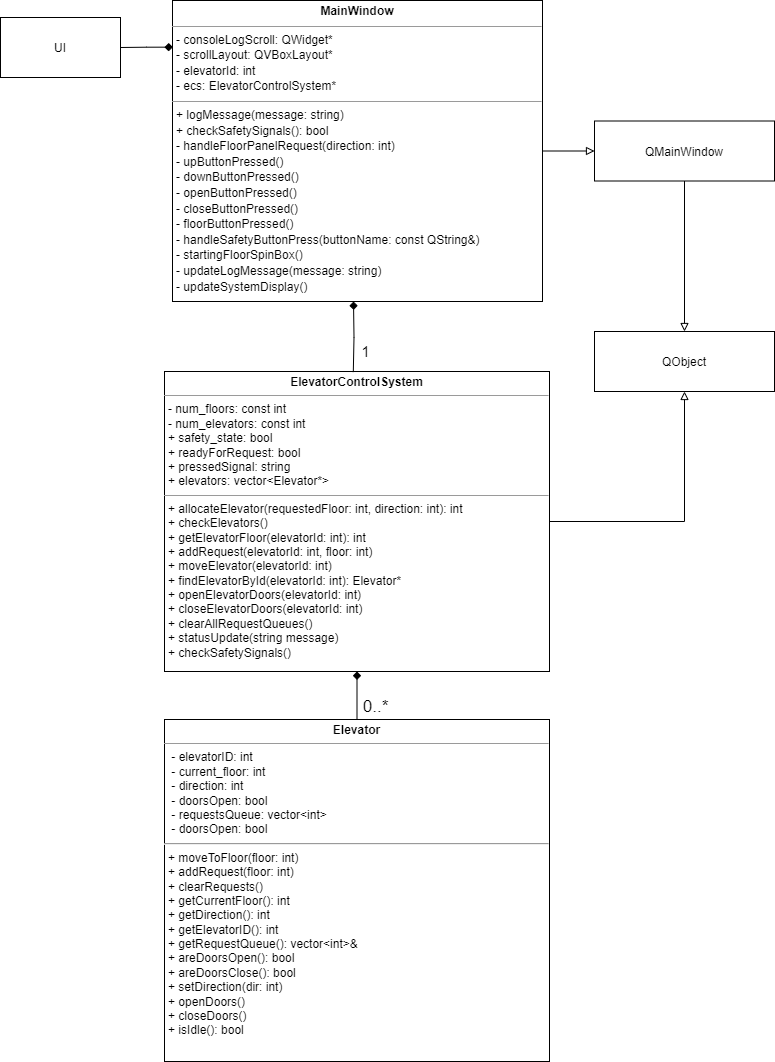

The diagram above was exported from draw.io. Its source (the exported page's mxGraphModel, read from the mxfile embedded in the PNG):
<mxGraphModel dx="1818" dy="870" grid="1" gridSize="10" guides="1" tooltips="1" connect="1" arrows="1" fold="1" page="1" pageScale="1" pageWidth="827" pageHeight="1169" math="0" shadow="0">
  <root>
    <mxCell id="WIyWlLk6GJQsqaUBKTNV-0" />
    <mxCell id="WIyWlLk6GJQsqaUBKTNV-1" parent="WIyWlLk6GJQsqaUBKTNV-0" />
    <mxCell id="gWzuKQU42vCc6Ac1dKH9-15" value="&lt;p style=&quot;margin:0px;margin-top:4px;text-align:center;&quot;&gt;&lt;b&gt;Elevator&lt;/b&gt;&lt;/p&gt;&lt;hr size=&quot;1&quot;&gt;&lt;p style=&quot;margin:0px;margin-left:4px;&quot;&gt;&amp;nbsp;-&amp;nbsp;&lt;span style=&quot;background-color: initial;&quot;&gt;elevatorID: int&lt;/span&gt;&lt;/p&gt;&lt;p style=&quot;margin:0px;margin-left:4px;&quot;&gt;&lt;span style=&quot;background-color: initial;&quot;&gt;&amp;nbsp;-&amp;nbsp;&lt;/span&gt;current_floor: int&lt;/p&gt;&lt;p style=&quot;margin:0px;margin-left:4px;&quot;&gt;&lt;span style=&quot;background-color: initial;&quot;&gt;&amp;nbsp;-&amp;nbsp;&lt;/span&gt;direction: int&lt;/p&gt;&lt;p style=&quot;margin:0px;margin-left:4px;&quot;&gt;&lt;span style=&quot;background-color: initial;&quot;&gt;&amp;nbsp;-&amp;nbsp;&lt;/span&gt;doorsOpen: bool&lt;/p&gt;&lt;p style=&quot;margin:0px;margin-left:4px;&quot;&gt;&lt;span style=&quot;background-color: initial;&quot;&gt;&amp;nbsp;-&amp;nbsp;&lt;/span&gt;requestsQueue: vector&amp;lt;int&amp;gt;&lt;/p&gt;&lt;p style=&quot;margin:0px;margin-left:4px;&quot;&gt;&amp;nbsp;- doorsOpen: bool&lt;/p&gt;&lt;hr&gt;&lt;p style=&quot;margin:0px;margin-left:4px;&quot;&gt;&lt;span style=&quot;background-color: initial;&quot;&gt;+&lt;/span&gt;&lt;span style=&quot;background-color: initial;&quot;&gt;&amp;nbsp;&lt;/span&gt;&lt;span style=&quot;background-color: initial;&quot;&gt;moveToFloor(floor: int)&lt;/span&gt;&lt;br&gt;&lt;/p&gt;&lt;p style=&quot;margin:0px;margin-left:4px;&quot;&gt;&lt;span style=&quot;background-color: initial;&quot;&gt;+&lt;/span&gt;&lt;span style=&quot;background-color: initial;&quot;&gt;&amp;nbsp;&lt;/span&gt;addRequest(floor: int)&lt;/p&gt;&lt;p style=&quot;margin: 0px 0px 0px 4px;&quot;&gt;&lt;span style=&quot;background-color: initial;&quot;&gt;+ clear&lt;/span&gt;Requests()&lt;/p&gt;&lt;p style=&quot;margin:0px;margin-left:4px;&quot;&gt;&lt;span style=&quot;background-color: initial;&quot;&gt;+&lt;/span&gt;&lt;span style=&quot;background-color: initial;&quot;&gt;&amp;nbsp;&lt;/span&gt;getCurrentFloor(): int&lt;/p&gt;&lt;p style=&quot;margin:0px;margin-left:4px;&quot;&gt;&lt;span style=&quot;background-color: initial;&quot;&gt;+&lt;/span&gt;&lt;span style=&quot;background-color: initial;&quot;&gt;&amp;nbsp;&lt;/span&gt;getDirection(): int&lt;/p&gt;&lt;p style=&quot;margin:0px;margin-left:4px;&quot;&gt;&lt;span style=&quot;background-color: initial;&quot;&gt;+&lt;/span&gt;&lt;span style=&quot;background-color: initial;&quot;&gt;&amp;nbsp;&lt;/span&gt;getElevatorID(): int&lt;/p&gt;&lt;p style=&quot;margin:0px;margin-left:4px;&quot;&gt;&lt;span style=&quot;background-color: initial;&quot;&gt;+&lt;/span&gt;&lt;span style=&quot;background-color: initial;&quot;&gt;&amp;nbsp;&lt;/span&gt;getRequestQueue(): vector&amp;lt;int&amp;gt;&amp;amp;&lt;/p&gt;&lt;p style=&quot;margin:0px;margin-left:4px;&quot;&gt;&lt;span style=&quot;background-color: initial;&quot;&gt;+&lt;/span&gt;&lt;span style=&quot;background-color: initial;&quot;&gt;&amp;nbsp;&lt;/span&gt;areDoorsOpen(): bool&lt;/p&gt;&lt;p style=&quot;margin:0px;margin-left:4px;&quot;&gt;&lt;span style=&quot;background-color: initial;&quot;&gt;+&lt;/span&gt;&lt;span style=&quot;background-color: initial;&quot;&gt;&amp;nbsp;&lt;/span&gt;areDoorsClose(): bool&lt;/p&gt;&lt;p style=&quot;margin:0px;margin-left:4px;&quot;&gt;&lt;span style=&quot;background-color: initial;&quot;&gt;+&lt;/span&gt;&lt;span style=&quot;background-color: initial;&quot;&gt;&amp;nbsp;&lt;/span&gt;setDirection(dir: int)&lt;/p&gt;&lt;p style=&quot;margin:0px;margin-left:4px;&quot;&gt;&lt;span style=&quot;background-color: initial;&quot;&gt;+&lt;/span&gt;&lt;span style=&quot;background-color: initial;&quot;&gt;&amp;nbsp;&lt;/span&gt;openDoors()&lt;/p&gt;&lt;p style=&quot;margin:0px;margin-left:4px;&quot;&gt;&lt;span style=&quot;background-color: initial;&quot;&gt;+&lt;/span&gt;&lt;span style=&quot;background-color: initial;&quot;&gt;&amp;nbsp;&lt;/span&gt;closeDoors()&lt;/p&gt;&lt;p style=&quot;margin:0px;margin-left:4px;&quot;&gt;&lt;span style=&quot;background-color: initial;&quot;&gt;+&lt;/span&gt;&lt;span style=&quot;background-color: initial;&quot;&gt;&amp;nbsp;&lt;/span&gt;isIdle(): bool&lt;/p&gt;&lt;p style=&quot;margin:0px;margin-left:4px;&quot;&gt;&lt;br&gt;&lt;/p&gt;&lt;p style=&quot;margin:0px;margin-left:4px;&quot;&gt;&lt;br&gt;&lt;/p&gt;&lt;p style=&quot;margin:0px;margin-left:4px;&quot;&gt;&lt;br&gt;&lt;/p&gt;&lt;p style=&quot;margin:0px;margin-left:4px;&quot;&gt;&lt;br&gt;&lt;/p&gt;" style="verticalAlign=top;align=left;overflow=fill;fontSize=12;fontFamily=Helvetica;html=1;rounded=0;shadow=0;comic=0;labelBackgroundColor=none;strokeWidth=1" parent="WIyWlLk6GJQsqaUBKTNV-1" vertex="1">
      <mxGeometry x="180" y="788" width="385" height="342" as="geometry" />
    </mxCell>
    <mxCell id="4Ib7KM1V7TBtIJHeCmtL-7" style="edgeStyle=orthogonalEdgeStyle;rounded=0;orthogonalLoop=1;jettySize=auto;html=1;entryX=0.5;entryY=1;entryDx=0;entryDy=0;endArrow=block;endFill=0;" parent="WIyWlLk6GJQsqaUBKTNV-1" source="gWzuKQU42vCc6Ac1dKH9-16" target="4Ib7KM1V7TBtIJHeCmtL-4" edge="1">
      <mxGeometry relative="1" as="geometry" />
    </mxCell>
    <mxCell id="gWzuKQU42vCc6Ac1dKH9-16" value="&lt;p style=&quot;margin:0px;margin-top:4px;text-align:center;&quot;&gt;&lt;b&gt;ElevatorControlSystem&lt;/b&gt;&lt;br&gt;&lt;/p&gt;&lt;hr size=&quot;1&quot;&gt;&lt;p style=&quot;margin:0px;margin-left:4px;&quot;&gt;- num_floors: const int&lt;/p&gt;&lt;p style=&quot;margin:0px;margin-left:4px;&quot;&gt;- num_elevators: const int&lt;/p&gt;&lt;p style=&quot;margin:0px;margin-left:4px;&quot;&gt;+ safety_state: bool&lt;/p&gt;&lt;p style=&quot;margin:0px;margin-left:4px;&quot;&gt;+&amp;nbsp;readyForRequest: bool&lt;/p&gt;&lt;p style=&quot;margin:0px;margin-left:4px;&quot;&gt;+ pressedSignal: string&lt;/p&gt;&lt;p style=&quot;margin:0px;margin-left:4px;&quot;&gt;&lt;span style=&quot;font-size: 12px;&quot;&gt;+ elevators: vector&amp;lt;Elevator*&amp;gt;&lt;/span&gt;&lt;/p&gt;&lt;hr size=&quot;1&quot;&gt;&lt;p style=&quot;margin:0px;margin-left:4px;&quot;&gt;&lt;span style=&quot;background-color: initial;&quot;&gt;+ allocateElevator(requestedFloor: int, direction: int): int&lt;/span&gt;&lt;br&gt;&lt;/p&gt;&lt;p style=&quot;margin:0px;margin-left:4px;&quot;&gt;+ checkElevators()&lt;/p&gt;&lt;p style=&quot;margin:0px;margin-left:4px;&quot;&gt;+ getElevatorFloor(elevatorId: int): int&lt;/p&gt;&lt;p style=&quot;margin:0px;margin-left:4px;&quot;&gt;+ addRequest(elevatorId: int, floor: int)&lt;/p&gt;&lt;p style=&quot;margin:0px;margin-left:4px;&quot;&gt;+ moveElevator(elevatorId: int)&lt;/p&gt;&lt;p style=&quot;margin:0px;margin-left:4px;&quot;&gt;+ findElevatorById(elevatorId: int): Elevator*&lt;/p&gt;&lt;p style=&quot;margin:0px;margin-left:4px;&quot;&gt;+ openElevatorDoors(elevatorId: int)&lt;/p&gt;&lt;p style=&quot;margin:0px;margin-left:4px;&quot;&gt;+ closeElevatorDoors(elevatorId: int)&lt;/p&gt;&lt;p style=&quot;margin: 0px 0px 0px 4px;&quot;&gt;+ clearAllRequestQueues()&lt;/p&gt;&lt;p style=&quot;margin: 0px 0px 0px 4px;&quot;&gt;&lt;span style=&quot;font-size: 12px;&quot;&gt;+ statusUpdate(string message)&lt;/span&gt;&lt;/p&gt;&lt;p style=&quot;margin: 0px 0px 0px 4px;&quot;&gt;&lt;span style=&quot;background-color: initial;&quot;&gt;+ checkSafetySignals()&lt;/span&gt;&lt;br&gt;&lt;/p&gt;&lt;div&gt;&lt;br&gt;&lt;/div&gt;&lt;p style=&quot;margin:0px;margin-left:4px;&quot;&gt;&lt;br&gt;&lt;/p&gt;&lt;p style=&quot;margin:0px;margin-left:4px;&quot;&gt;&lt;br&gt;&lt;/p&gt;&lt;p style=&quot;margin:0px;margin-left:4px;&quot;&gt;&lt;br&gt;&lt;/p&gt;" style="verticalAlign=top;align=left;overflow=fill;fontSize=12;fontFamily=Helvetica;html=1;rounded=0;shadow=0;comic=0;labelBackgroundColor=none;strokeWidth=1" parent="WIyWlLk6GJQsqaUBKTNV-1" vertex="1">
      <mxGeometry x="180" y="440" width="385" height="300" as="geometry" />
    </mxCell>
    <mxCell id="4Ib7KM1V7TBtIJHeCmtL-5" style="edgeStyle=orthogonalEdgeStyle;rounded=0;orthogonalLoop=1;jettySize=auto;html=1;entryX=0;entryY=0.5;entryDx=0;entryDy=0;endArrow=block;endFill=0;" parent="WIyWlLk6GJQsqaUBKTNV-1" source="gWzuKQU42vCc6Ac1dKH9-19" target="4Ib7KM1V7TBtIJHeCmtL-3" edge="1">
      <mxGeometry relative="1" as="geometry" />
    </mxCell>
    <mxCell id="4Ib7KM1V7TBtIJHeCmtL-10" style="edgeStyle=orthogonalEdgeStyle;rounded=0;orthogonalLoop=1;jettySize=auto;html=1;entryX=1;entryY=0.5;entryDx=0;entryDy=0;startArrow=diamond;startFill=1;endArrow=none;endFill=0;exitX=0.001;exitY=0.155;exitDx=0;exitDy=0;exitPerimeter=0;" parent="WIyWlLk6GJQsqaUBKTNV-1" source="gWzuKQU42vCc6Ac1dKH9-19" target="4Ib7KM1V7TBtIJHeCmtL-8" edge="1">
      <mxGeometry relative="1" as="geometry" />
    </mxCell>
    <mxCell id="gWzuKQU42vCc6Ac1dKH9-19" value="&lt;p style=&quot;margin: 4px 0px 0px; text-align: center; line-height: 130%;&quot;&gt;&lt;b&gt;MainWindow&lt;/b&gt;&lt;/p&gt;&lt;hr style=&quot;line-height: 130%;&quot; size=&quot;1&quot;&gt;&lt;p style=&quot;margin: 0px 0px 0px 4px; line-height: 130%;&quot;&gt;&lt;span style=&quot;background-color: initial;&quot;&gt;- consoleLogScroll: QWidget*&lt;/span&gt;&lt;br&gt;&lt;/p&gt;&lt;p style=&quot;margin: 0px 0px 0px 4px; line-height: 130%;&quot;&gt;&lt;span style=&quot;background-color: initial;&quot;&gt;&lt;/span&gt;&lt;/p&gt;&lt;p style=&quot;margin: 0px 0px 0px 4px; line-height: 130%;&quot;&gt;- scrollLayout: QVBoxLayout*&lt;/p&gt;&lt;p style=&quot;margin: 0px 0px 0px 4px; line-height: 130%;&quot;&gt;- elevatorId:&amp;nbsp;&lt;span style=&quot;background-color: initial;&quot;&gt;int&lt;/span&gt;&lt;br&gt;&lt;/p&gt;&lt;p style=&quot;margin: 0px 0px 0px 4px; line-height: 130%;&quot;&gt;&lt;span style=&quot;background-color: initial;&quot;&gt;- ecs:&amp;nbsp;&lt;/span&gt;&lt;span style=&quot;background-color: initial; font-size: 12px;&quot;&gt;ElevatorControlSystem*&lt;/span&gt;&lt;/p&gt;&lt;hr style=&quot;line-height: 130%;&quot; size=&quot;1&quot;&gt;&lt;p style=&quot;margin: 0px 0px 0px 4px; line-height: 130%;&quot;&gt;&lt;span style=&quot;background-color: initial;&quot;&gt;+ logMessage(message: string)&lt;/span&gt;&lt;br&gt;&lt;/p&gt;&lt;p style=&quot;margin: 0px 0px 0px 4px; line-height: 130%;&quot;&gt;&lt;span style=&quot;background-color: initial;&quot;&gt;+ checkSafetySignals(): bool&lt;/span&gt;&lt;br&gt;&lt;/p&gt;&lt;p style=&quot;margin: 0px 0px 0px 4px; line-height: 130%;&quot;&gt;- handleFloorPanelRequest(direction: int)&lt;/p&gt;&lt;p style=&quot;margin: 0px 0px 0px 4px; line-height: 130%;&quot;&gt;-&amp;nbsp;&lt;span style=&quot;background-color: initial;&quot;&gt;upButtonPressed()&amp;nbsp;&lt;/span&gt;&lt;/p&gt;&lt;p style=&quot;margin: 0px 0px 0px 4px; line-height: 130%;&quot;&gt;-&amp;nbsp;&lt;span style=&quot;background-color: initial;&quot;&gt;downButtonPressed()&amp;nbsp;&lt;/span&gt;&lt;/p&gt;&lt;p style=&quot;margin: 0px 0px 0px 4px; line-height: 130%;&quot;&gt;-&amp;nbsp;&lt;span style=&quot;background-color: initial;&quot;&gt;openButtonPressed()&amp;nbsp;&lt;/span&gt;&lt;/p&gt;&lt;p style=&quot;margin: 0px 0px 0px 4px; line-height: 130%;&quot;&gt;-&amp;nbsp;&lt;span style=&quot;background-color: initial;&quot;&gt;closeButtonPressed()&lt;/span&gt;&lt;/p&gt;&lt;p style=&quot;margin: 0px 0px 0px 4px; line-height: 130%;&quot;&gt;- f&lt;span style=&quot;background-color: initial;&quot;&gt;loorButtonPressed()&amp;nbsp;&lt;/span&gt;&lt;/p&gt;&lt;p style=&quot;margin: 0px 0px 0px 4px; line-height: 130%;&quot;&gt;-&amp;nbsp;&lt;span style=&quot;background-color: initial;&quot;&gt;handleSafetyButtonPress(buttonName: const QString&amp;amp;)&amp;nbsp;&lt;/span&gt;&lt;/p&gt;&lt;p style=&quot;margin: 0px 0px 0px 4px; line-height: 130%;&quot;&gt;-&amp;nbsp;&lt;span style=&quot;background-color: initial;&quot;&gt;startingFloorSpinBox()&amp;nbsp;&lt;/span&gt;&lt;/p&gt;&lt;p style=&quot;margin: 0px 0px 0px 4px; line-height: 130%;&quot;&gt;-&amp;nbsp;&lt;span style=&quot;background-color: initial;&quot;&gt;updateLogMessage(message: string)&lt;/span&gt;&lt;/p&gt;&lt;p style=&quot;margin: 0px 0px 0px 4px; line-height: 15.6px;&quot;&gt;-&amp;nbsp;&lt;span style=&quot;background-color: initial;&quot;&gt;updateSystemDisplay()&lt;/span&gt;&lt;/p&gt;&lt;div&gt;&lt;br&gt;&lt;/div&gt;" style="verticalAlign=top;align=left;overflow=fill;fontSize=12;fontFamily=Helvetica;html=1;rounded=0;shadow=0;comic=0;labelBackgroundColor=none;strokeWidth=1" parent="WIyWlLk6GJQsqaUBKTNV-1" vertex="1">
      <mxGeometry x="188" y="69" width="370" height="301" as="geometry" />
    </mxCell>
    <mxCell id="gWzuKQU42vCc6Ac1dKH9-31" style="edgeStyle=orthogonalEdgeStyle;rounded=0;orthogonalLoop=1;jettySize=auto;html=1;exitX=0.5;exitY=1;exitDx=0;exitDy=0;" parent="WIyWlLk6GJQsqaUBKTNV-1" edge="1">
      <mxGeometry relative="1" as="geometry">
        <mxPoint x="236.5" y="574" as="sourcePoint" />
        <mxPoint x="236.5" y="574" as="targetPoint" />
      </mxGeometry>
    </mxCell>
    <mxCell id="4Ib7KM1V7TBtIJHeCmtL-6" style="edgeStyle=orthogonalEdgeStyle;rounded=0;orthogonalLoop=1;jettySize=auto;html=1;entryX=0.5;entryY=0;entryDx=0;entryDy=0;endArrow=block;endFill=0;" parent="WIyWlLk6GJQsqaUBKTNV-1" source="4Ib7KM1V7TBtIJHeCmtL-3" target="4Ib7KM1V7TBtIJHeCmtL-4" edge="1">
      <mxGeometry relative="1" as="geometry" />
    </mxCell>
    <mxCell id="4Ib7KM1V7TBtIJHeCmtL-3" value="&lt;p style=&quot;margin: 4px 0px 0px; text-align: center; line-height: 130%;&quot;&gt;&lt;br&gt;&lt;/p&gt;&lt;p style=&quot;margin: 4px 0px 0px; text-align: center; line-height: 130%;&quot;&gt;QMainWindow&lt;/p&gt;" style="verticalAlign=top;align=left;overflow=fill;fontSize=12;fontFamily=Helvetica;html=1;rounded=0;shadow=0;comic=0;labelBackgroundColor=none;strokeWidth=1" parent="WIyWlLk6GJQsqaUBKTNV-1" vertex="1">
      <mxGeometry x="610" y="189.5" width="180" height="60" as="geometry" />
    </mxCell>
    <mxCell id="4Ib7KM1V7TBtIJHeCmtL-4" value="&lt;p style=&quot;margin: 4px 0px 0px; text-align: center; line-height: 130%;&quot;&gt;&lt;br&gt;&lt;/p&gt;&lt;p style=&quot;margin: 4px 0px 0px; text-align: center; line-height: 130%;&quot;&gt;QObject&lt;/p&gt;" style="verticalAlign=top;align=left;overflow=fill;fontSize=12;fontFamily=Helvetica;html=1;rounded=0;shadow=0;comic=0;labelBackgroundColor=none;strokeWidth=1" parent="WIyWlLk6GJQsqaUBKTNV-1" vertex="1">
      <mxGeometry x="610" y="400" width="180" height="60" as="geometry" />
    </mxCell>
    <mxCell id="4Ib7KM1V7TBtIJHeCmtL-8" value="&lt;p style=&quot;margin: 4px 0px 0px; text-align: center; line-height: 130%;&quot;&gt;&lt;br&gt;&lt;/p&gt;&lt;p style=&quot;margin: 4px 0px 0px; text-align: center; line-height: 130%;&quot;&gt;UI&lt;/p&gt;" style="verticalAlign=top;align=left;overflow=fill;fontSize=12;fontFamily=Helvetica;html=1;rounded=0;shadow=0;comic=0;labelBackgroundColor=none;strokeWidth=1" parent="WIyWlLk6GJQsqaUBKTNV-1" vertex="1">
      <mxGeometry x="16" y="86" width="120" height="60" as="geometry" />
    </mxCell>
    <mxCell id="I1pA8mjch697oEkUYMv8-9" style="edgeStyle=orthogonalEdgeStyle;rounded=0;orthogonalLoop=1;jettySize=auto;html=1;entryX=0.467;entryY=0.002;entryDx=0;entryDy=0;startArrow=diamond;startFill=1;endArrow=none;endFill=0;entryPerimeter=0;" parent="WIyWlLk6GJQsqaUBKTNV-1" edge="1">
      <mxGeometry relative="1" as="geometry">
        <mxPoint x="369" y="370" as="sourcePoint" />
        <mxPoint x="368.7950000000001" y="440.5799999999999" as="targetPoint" />
      </mxGeometry>
    </mxCell>
    <mxCell id="I1pA8mjch697oEkUYMv8-15" value="&lt;font style=&quot;font-size: 15px;&quot;&gt;1&lt;/font&gt;" style="edgeLabel;html=1;align=center;verticalAlign=middle;resizable=0;points=[];" parent="I1pA8mjch697oEkUYMv8-9" connectable="0" vertex="1">
      <mxGeometry x="0.0106" y="5" relative="1" as="geometry">
        <mxPoint x="6" y="14" as="offset" />
      </mxGeometry>
    </mxCell>
    <mxCell id="I1pA8mjch697oEkUYMv8-13" style="edgeStyle=orthogonalEdgeStyle;rounded=0;orthogonalLoop=1;jettySize=auto;html=1;entryX=0.5;entryY=0;entryDx=0;entryDy=0;startArrow=diamond;startFill=1;endArrow=none;endFill=0;exitX=0.5;exitY=1;exitDx=0;exitDy=0;" parent="WIyWlLk6GJQsqaUBKTNV-1" source="gWzuKQU42vCc6Ac1dKH9-16" target="gWzuKQU42vCc6Ac1dKH9-15" edge="1">
      <mxGeometry relative="1" as="geometry">
        <mxPoint x="380" y="390" as="sourcePoint" />
        <mxPoint x="380" y="461" as="targetPoint" />
      </mxGeometry>
    </mxCell>
    <mxCell id="I1pA8mjch697oEkUYMv8-14" value="&lt;font style=&quot;font-size: 17px;&quot;&gt;0..*&lt;/font&gt;" style="edgeLabel;html=1;align=center;verticalAlign=middle;resizable=0;points=[];" parent="I1pA8mjch697oEkUYMv8-13" connectable="0" vertex="1">
      <mxGeometry x="-0.0392" y="-1" relative="1" as="geometry">
        <mxPoint x="19" y="12" as="offset" />
      </mxGeometry>
    </mxCell>
  </root>
</mxGraphModel>